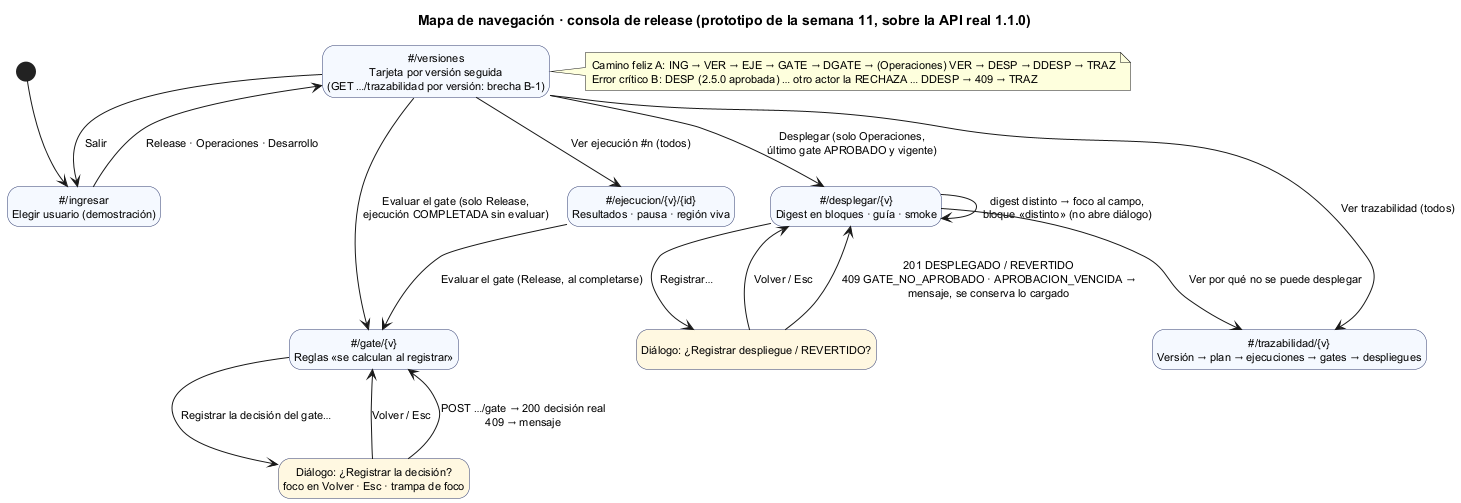

The diagram above was rendered by PlantUML. Its source (embedded in the PNG):
@startuml semana-11-mapa-navegacion
title Mapa de navegación · consola de release (prototipo de la semana 11, sobre la API real 1.1.0)
skinparam defaultFontSize 11
skinparam shadowing false
skinparam stateBackgroundColor #F5F9FF
skinparam stateBorderColor #2E3A6E
hide empty description

state "~#/ingresar\nElegir usuario (demostración)" as ING
state "~#/versiones\nTarjeta por versión seguida\n(GET …/trazabilidad por versión: brecha B-1)" as VER
state "~#/ejecucion/{v}/{id}\nResultados · pausa · región viva" as EJE
state "~#/gate/{v}\nReglas «se calculan al registrar»" as GATE
state "Diálogo: ¿Registrar la decisión?\nfoco en Volver · Esc · trampa de foco" as DGATE #FFF8E1
state "~#/desplegar/{v}\nDigest en bloques · guía · smoke" as DESP
state "Diálogo: ¿Registrar despliegue / REVERTIDO?" as DDESP #FFF8E1
state "~#/trazabilidad/{v}\nVersión → plan → ejecuciones → gates → despliegues" as TRAZ

[*] --> ING
ING --> VER : Release · Operaciones · Desarrollo
VER --> EJE : Ver ejecución #n (todos)
VER --> GATE : Evaluar el gate (solo Release,\nejecución COMPLETADA sin evaluar)
VER --> DESP : Desplegar (solo Operaciones,\núltimo gate APROBADO y vigente)
VER --> TRAZ : Ver trazabilidad (todos)
EJE --> GATE : Evaluar el gate (Release, al completarse)
GATE --> DGATE : Registrar la decisión del gate…
DGATE --> GATE : Volver / Esc
DGATE --> GATE : POST …/gate → 200 decisión real\n409 → mensaje
DESP --> DESP : digest distinto → foco al campo,\nbloque «distinto» (no abre diálogo)
DESP --> DDESP : Registrar…
DDESP --> DESP : Volver / Esc
DDESP --> DESP : 201 DESPLEGADO / REVERTIDO\n409 GATE_NO_APROBADO · APROBACION_VENCIDA →\nmensaje, se conserva lo cargado
DESP --> TRAZ : Ver por qué no se puede desplegar
VER --> ING : Salir
note right of VER
  Camino feliz A: ING → VER → EJE → GATE → DGATE → (Operaciones) VER → DESP → DDESP → TRAZ
  Error crítico B: DESP (2.5.0 aprobada) … otro actor la RECHAZA … DDESP → 409 → TRAZ
end note
@enduml